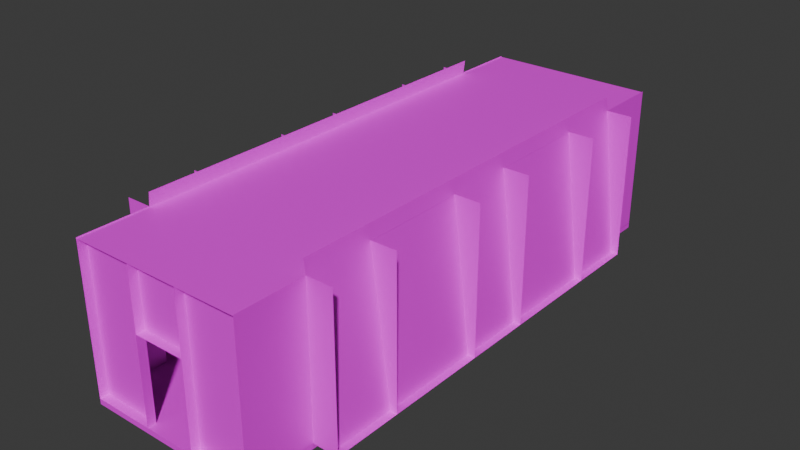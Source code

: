# Source: lcz_hall3.blend  (saved by Blender 4.5.90; exported with 4.5.12 LTS)
import bpy
from mathutils import Matrix  # noqa: F401  (used for matrix-valued properties, if any)

bpy.ops.wm.read_factory_settings(use_empty=True)
scene = bpy.context.scene
scene.name = 'Scene'

# ---- images (referenced by path relative to the original .blend; pixels are not part of the script)
import os
ASSET_DIR = os.environ.get("B2B_ASSET_DIR", "")  # directory of the original .blend (textures are referenced by path, not embedded)
HERE = os.path.dirname(os.path.abspath(__file__))  # packed textures are extracted next to this script under _unpacked/

def load_image(name, relpath, width, height, colorspace="sRGB"):
    """Load a texture the original file referenced (path relative to the .blend, or extracted next to this script)."""
    p = next((c for c in (os.path.join(HERE, relpath), os.path.join(ASSET_DIR, relpath)) if relpath and os.path.exists(c)), "")
    if p:
        img = bpy.data.images.load(p, check_existing=True)
        img.name = name
    else:  # same state as the original file: an image datablock whose file is absent (Cycles renders it pink)
        img = bpy.data.images.new(name, width, height)
        img.source = "FILE"
        img.filepath = "//" + (relpath or name)
    img.colorspace_settings.name = colorspace
    return img
img_whitewall_jpg = load_image('whitewall.jpg', 'whitewall.jpg', 1024, 1024, 'sRGB')
img_room2_3_lm1_png = load_image('room2_3_lm1.png', 'room2_3_lm1.png', 1024, 1024, 'Non-Color')
img_tilefloor_jpg = load_image('tilefloor.jpg', 'tilefloor.jpg', 1024, 1024, 'sRGB')
img_metal_jpg = load_image('metal.jpg', 'metal.jpg', 1024, 1024, 'sRGB')
img_misc_jpg = load_image('misc.jpg', 'misc.jpg', 1024, 1024, 'sRGB')

# ---- materials (node trees are filled in below, after node groups)
mat_whitewall = bpy.data.materials.new('whitewall')
mat_tilefloor = bpy.data.materials.new('tilefloor')
mat_metal = bpy.data.materials.new('metal')
mat_misc = bpy.data.materials.new('misc')

# ---- material node trees
mat_whitewall.use_nodes = True; mat_whitewall.node_tree.nodes.clear()
_N = mat_whitewall.node_tree.nodes; _L = mat_whitewall.node_tree.links
n0 = _N.new('ShaderNodeOutputMaterial'); n0.name = 'Material Output'; n0.location = (600, 0)
n1 = _N.new('ShaderNodeBsdfPrincipled'); n1.name = 'Principled BSDF'; n1.location = (350, 0)
n2 = _N.new('ShaderNodeTexImage'); n2.name = 'Image Texture'; n2.location = (-600, 100)
n2.image = img_whitewall_jpg
n3 = _N.new('ShaderNodeTexImage'); n3.name = 'Image Texture.001'; n3.location = (-600, 300)
n3.image = img_room2_3_lm1_png
_L.new(n1.outputs[0], n0.inputs[0])
_L.new(n2.outputs[0], n1.inputs[0])
n0.is_active_output = True
mat_tilefloor.use_nodes = True; mat_tilefloor.node_tree.nodes.clear()
_N = mat_tilefloor.node_tree.nodes; _L = mat_tilefloor.node_tree.links
n0 = _N.new('ShaderNodeOutputMaterial'); n0.name = 'Material Output'; n0.location = (600, 0)
n1 = _N.new('ShaderNodeBsdfPrincipled'); n1.name = 'Principled BSDF'; n1.location = (350, 0)
n2 = _N.new('ShaderNodeTexImage'); n2.name = 'Image Texture'; n2.location = (-600, 100)
n2.image = img_tilefloor_jpg
n3 = _N.new('ShaderNodeTexImage'); n3.name = 'Image Texture.001'; n3.location = (-600, 300)
n3.image = img_room2_3_lm1_png
_L.new(n1.outputs[0], n0.inputs[0])
_L.new(n2.outputs[0], n1.inputs[0])
n0.is_active_output = True
mat_metal.use_nodes = True; mat_metal.node_tree.nodes.clear()
_N = mat_metal.node_tree.nodes; _L = mat_metal.node_tree.links
n0 = _N.new('ShaderNodeOutputMaterial'); n0.name = 'Material Output'; n0.location = (600, 0)
n1 = _N.new('ShaderNodeBsdfPrincipled'); n1.name = 'Principled BSDF'; n1.location = (350, 0)
n2 = _N.new('ShaderNodeTexImage'); n2.name = 'Image Texture'; n2.location = (-600, 100)
n2.image = img_metal_jpg
n3 = _N.new('ShaderNodeTexImage'); n3.name = 'Image Texture.001'; n3.location = (-600, 300)
n3.image = img_room2_3_lm1_png
_L.new(n1.outputs[0], n0.inputs[0])
_L.new(n2.outputs[0], n1.inputs[0])
n0.is_active_output = True
mat_misc.use_nodes = True; mat_misc.node_tree.nodes.clear()
_N = mat_misc.node_tree.nodes; _L = mat_misc.node_tree.links
n0 = _N.new('ShaderNodeOutputMaterial'); n0.name = 'Material Output'; n0.location = (600, 0)
n1 = _N.new('ShaderNodeBsdfPrincipled'); n1.name = 'Principled BSDF'; n1.location = (350, 0)
n2 = _N.new('ShaderNodeTexImage'); n2.name = 'Image Texture'; n2.location = (-600, 100)
n2.image = img_misc_jpg
n3 = _N.new('ShaderNodeTexImage'); n3.name = 'Image Texture.001'; n3.location = (-600, 300)
n3.image = img_room2_3_lm1_png
_L.new(n1.outputs[0], n0.inputs[0])
_L.new(n2.outputs[0], n1.inputs[0])
n0.is_active_output = True

# ---- world
world_world = bpy.data.worlds.new('World'); scene.world = world_world
world_world.use_nodes = True; world_world.node_tree.nodes.clear()
_N = world_world.node_tree.nodes; _L = world_world.node_tree.links
n0 = _N.new('ShaderNodeOutputWorld'); n0.name = 'World Output'; n0.location = (300, 300)
n1 = _N.new('ShaderNodeBackground'); n1.name = 'Background'; n1.location = (10, 300)
n1.inputs[0].default_value = (0.05088, 0.05088, 0.05088, 1.0)
_L.new(n1.outputs[0], n0.inputs[0])
n0.is_active_output = True
world_world.color = (0.05088, 0.05088, 0.05088)
world_world.sun_shadow_jitter_overblur = 0.0

# ---- meshes
me_whitewall_0 = bpy.data.meshes.new('whitewall_0')
me_whitewall_0.from_pydata([(0.6, 6.2, 1.599), (-0.6, 6.2, 0.1993), (0.6, 6.2, 0.1993), (0.6, 6.4, 0.1993), (-0.6, 6.4, 0.1993), (-0.6, 6.2, -1.801), (-2.0, 6.2, -1.801), (-2.0, 6.2, 1.599), (-0.6, 6.2, 1.599), (-0.6, 6.4, 1.599), (-0.6, 6.4, -1.801), (2.0, 6.2, 1.599), (2.0, 6.2, -1.801), (0.6, 6.4, -1.801), (0.6, 6.4, 1.599), (0.6, 6.2, -1.801), (2.6, -3.2, 1.62), (2.6, -3.2, -1.808), (2.0, -3.2, -1.808), (2.6, -0.8, -1.808), (2.6, -0.8, 1.62), (2.0, -0.8, -1.808), (2.0, -0.8, 1.62), (2.0, -3.2, 1.62), (2.6, -4.8, -1.808), (2.6, -4.8, 1.62), (2.0, -4.8, 1.62), (2.0, -4.8, -1.808), (2.0, -6.4, 1.62), (2.0, -6.4, -1.808), (-2.6, -3.2, -1.808), (-2.6, -3.2, 1.62), (-2.6, -0.8, 1.62), (-2.6, -0.8, -1.808), (-2.0, -0.8, -1.808), (-2.0, -0.8, 1.62), (-2.0, -3.2, 1.62), (-2.0, -3.2, -1.808), (-2.6, -4.8, 1.62), (-2.6, -4.8, -1.808), (-2.0, -4.8, -1.808), (-2.0, -6.4, 1.62), (-2.0, -4.8, 1.62), (-2.0, -6.4, -1.808), (2.6, 4.8, 1.62), (2.6, 4.8, -1.808), (2.0, 4.8, 1.62), (2.0, 6.4, 1.62), (2.0, 4.8, -1.808), (2.0, 6.4, -1.808), (-2.6, 4.8, -1.808), (-2.6, 4.8, 1.62), (-2.0, 4.8, -1.808), (-2.0, 4.8, 1.62), (-2.0, 6.4, 1.62), (-2.0, 6.4, -1.808), (-2.6, 0.8, -1.808), (-2.6, 0.8, 1.62), (-2.0, 0.8, 1.62), (-2.0, 0.8, -1.808), (-2.6, 3.2, 1.62), (-2.6, 3.2, -1.808), (-2.0, 3.2, -1.808), (-2.0, 3.2, 1.62), (1.958, 4.8, 1.926), (1.958, -4.8, 1.926), (2.445, -4.8, -1.926), (2.445, 4.8, -1.926), (-1.958, -4.8, 1.926), (-1.958, 4.8, 1.926), (-2.445, 4.8, -1.926), (-2.445, -4.8, -1.926), (-0.6, -6.4, 0.1993), (0.6, -6.4, 0.1993), (0.6, -6.2, 0.1993), (0.6, -6.2, 1.599), (-0.6, -6.2, 0.1993), (-0.6, -6.4, -1.801), (-0.6, -6.4, 1.599), (-0.6, -6.2, 1.599), (-0.6, -6.2, -1.801), (-2.0, -6.2, 1.599), (-2.0, -6.2, -1.801), (0.6, -6.4, 1.599), (0.6, -6.4, -1.801), (2.0, -6.2, -1.801), (2.0, -6.2, 1.599), (0.6, -6.2, -1.801), (2.6, 3.2, -1.808), (2.6, 3.2, 1.62), (2.0, 3.2, 1.62), (2.6, 0.8, 1.62), (2.6, 0.8, -1.808), (2.0, 0.8, 1.62), (2.0, 0.8, -1.808), (2.0, 3.2, -1.808)], [], [(21, 18, 23, 22), (73, 72, 76, 74), (1, 4, 3, 2), (37, 36, 31, 30), (0, 15, 12, 11), (21, 22, 20, 19), (59, 58, 57, 56), (10, 9, 8, 5), (35, 34, 33, 32), (82, 81, 79, 80), (67, 66, 65, 64), (87, 84, 83, 75), (47, 49, 48, 46), (37, 34, 35, 36), (1, 2, 0, 8), (27, 29, 28, 26), (71, 70, 69, 68), (43, 40, 42, 41), (87, 75, 86, 85), (63, 62, 61, 60), (27, 26, 25, 24), (80, 79, 78, 77), (76, 79, 75, 74), (23, 18, 17, 16), (52, 53, 51, 50), (46, 48, 45, 44), (95, 90, 89, 88), (15, 0, 14, 13), (7, 6, 5, 8), (59, 62, 63, 58), (42, 40, 39, 38), (52, 55, 54, 53), (93, 94, 92, 91), (95, 94, 93, 90)])
_uv = me_whitewall_0.uv_layers.new(name='DiffuseUVMap')
_uv.uv.foreach_set('vector', [-0.25, 0.9432, -1.0, 0.9432, -1.0, 2.014, -0.25, 2.014, 0.1875, -1.055, -0.1875, -1.055, -0.1875, -0.9922, 0.1875, -0.9922, -0.1875, 2.883, -0.1875, 2.945, 0.1875, 2.945, 0.1875, 2.883, -0.625, 0.9432, -0.625, 2.014, -0.8125, 2.014, -0.8125, 0.9432, 0.1875, 2.008, 0.1875, 0.9453, 0.625, 0.9453, 0.625, 2.008, 0.625, 0.9432, 0.625, 2.014, 0.8125, 2.014, 0.8125, 0.9432, -0.625, 0.9432, -0.625, 2.014, -0.8125, 2.014, -0.8125, 0.9432, 2.0, 0.9453, 2.0, 2.008, 1.938, 2.008, 1.938, 0.9453, -0.625, 2.014, -0.625, 0.9432, -0.8125, 0.9432, -0.8125, 2.014, -0.625, 0.9453, -0.625, 2.008, -0.1875, 2.008, -0.1875, 0.9453, 1.5, 0.9062, -1.5, 0.9062, -1.5, 2.11, 1.5, 2.11, -1.938, 0.9453, -2.0, 0.9453, -2.0, 2.008, -1.938, 2.008, 2.0, 2.014, 2.0, 0.9432, 1.5, 0.9432, 1.5, 2.014, -1.0, 0.9432, -0.25, 0.9432, -0.25, 2.014, -1.0, 2.014, -0.1875, 1.57, 0.1875, 1.57, 0.1875, 2.008, -0.1875, 2.008, -1.5, 0.9432, -2.0, 0.9432, -2.0, 2.014, -1.5, 2.014, -1.5, 0.9062, 1.5, 0.9062, 1.5, 2.11, -1.5, 2.11, -2.0, 0.9432, -1.5, 0.9432, -1.5, 2.014, -2.0, 2.014, 0.1875, 0.9453, 0.1875, 2.008, 0.625, 2.008, 0.625, 0.9453, -0.625, 2.014, -0.625, 0.9432, -0.8125, 0.9432, -0.8125, 2.014, 0.625, 0.9432, 0.625, 2.014, 0.8125, 2.014, 0.8125, 0.9432, -1.938, 0.9453, -1.938, 2.008, -2.0, 2.008, -2.0, 0.9453, -0.1875, 1.57, -0.1875, 2.008, 0.1875, 2.008, 0.1875, 1.57, 0.625, 2.014, 0.625, 0.9432, 0.8125, 0.9432, 0.8125, 2.014, -0.625, 0.9432, -0.625, 2.014, -0.8125, 2.014, -0.8125, 0.9432, 0.625, 2.014, 0.625, 0.9432, 0.8125, 0.9432, 0.8125, 2.014, 2.062, 0.9432, 2.062, 2.014, 2.25, 2.014, 2.25, 0.9432, 1.938, 0.9453, 1.938, 2.008, 2.0, 2.008, 2.0, 0.9453, -0.625, 2.008, -0.625, 0.9453, -0.1875, 0.9453, -0.1875, 2.008, 0.25, 0.9432, 1.0, 0.9432, 1.0, 2.014, 0.25, 2.014, -0.625, 2.014, -0.625, 0.9432, -0.8125, 0.9432, -0.8125, 2.014, 1.5, 0.9432, 2.0, 0.9432, 2.0, 2.014, 1.5, 2.014, 2.062, 2.014, 2.062, 0.9432, 2.25, 0.9432, 2.25, 2.014, 2.25, 0.9432, 1.5, 0.9432, 1.5, 2.014, 2.25, 2.014])
_ca = me_whitewall_0.color_attributes.new('LightmapColor', 'FLOAT_COLOR', 'POINT')
_ca.data.foreach_set('color', [1.0, 1.0, 1.0, 1.0, 1.0, 1.0, 1.0, 1.0, 1.0, 1.0, 1.0, 1.0, 1.0, 1.0, 1.0, 1.0, 1.0, 1.0, 1.0, 1.0, 1.0, 1.0, 1.0, 1.0, 1.0, 1.0, 1.0, 1.0, 1.0, 1.0, 1.0, 1.0, 1.0, 1.0, 1.0, 1.0, 1.0, 1.0, 1.0, 1.0, 1.0, 1.0, 1.0, 1.0, 1.0, 1.0, 1.0, 1.0, 1.0, 1.0, 1.0, 1.0, 1.0, 1.0, 1.0, 1.0, 1.0, 1.0, 1.0, 1.0, 1.0, 1.0, 1.0, 1.0, 1.0, 1.0, 1.0, 1.0, 1.0, 1.0, 1.0, 1.0, 1.0, 1.0, 1.0, 1.0, 1.0, 1.0, 1.0, 1.0, 1.0, 1.0, 1.0, 1.0, 1.0, 1.0, 1.0, 1.0, 1.0, 1.0, 1.0, 1.0, 1.0, 1.0, 1.0, 1.0, 1.0, 1.0, 1.0, 1.0, 1.0, 1.0, 1.0, 1.0, 1.0, 1.0, 1.0, 1.0, 1.0, 1.0, 1.0, 1.0, 1.0, 1.0, 1.0, 1.0, 1.0, 1.0, 1.0, 1.0, 1.0, 1.0, 1.0, 1.0, 1.0, 1.0, 1.0, 1.0, 1.0, 1.0, 1.0, 1.0, 1.0, 1.0, 1.0, 1.0, 1.0, 1.0, 1.0, 1.0, 1.0, 1.0, 1.0, 1.0, 1.0, 1.0, 1.0, 1.0, 1.0, 1.0, 1.0, 1.0, 1.0, 1.0, 1.0, 1.0, 1.0, 1.0, 1.0, 1.0, 1.0, 1.0, 1.0, 1.0, 1.0, 1.0, 1.0, 1.0, 1.0, 1.0, 1.0, 1.0, 1.0, 1.0, 1.0, 1.0, 1.0, 1.0, 1.0, 1.0, 1.0, 1.0, 1.0, 1.0, 1.0, 1.0, 1.0, 1.0, 1.0, 1.0, 1.0, 1.0, 1.0, 1.0, 1.0, 1.0, 1.0, 1.0, 1.0, 1.0, 1.0, 1.0, 1.0, 1.0, 1.0, 1.0, 1.0, 1.0, 1.0, 1.0, 1.0, 1.0, 1.0, 1.0, 1.0, 1.0, 1.0, 1.0, 1.0, 1.0, 1.0, 1.0, 1.0, 1.0, 1.0, 1.0, 1.0, 1.0, 1.0, 1.0, 1.0, 1.0, 1.0, 1.0, 1.0, 1.0, 1.0, 1.0, 1.0, 1.0, 1.0, 1.0, 1.0, 1.0, 1.0, 1.0, 1.0, 1.0, 1.0, 1.0, 1.0, 1.0, 1.0, 1.0, 1.0, 1.0, 1.0, 1.0, 1.0, 1.0, 1.0, 1.0, 1.0, 1.0, 1.0, 1.0, 1.0, 1.0, 1.0, 1.0, 1.0, 1.0, 1.0, 1.0, 1.0, 1.0, 1.0, 1.0, 1.0, 1.0, 1.0, 1.0, 1.0, 1.0, 1.0, 1.0, 1.0, 1.0, 1.0, 1.0, 1.0, 1.0, 1.0, 1.0, 1.0, 1.0, 1.0, 1.0, 1.0, 1.0, 1.0, 1.0, 1.0, 1.0, 1.0, 1.0, 1.0, 1.0, 1.0, 1.0, 1.0, 1.0, 1.0, 1.0, 1.0, 1.0, 1.0, 1.0, 1.0, 1.0, 1.0, 1.0, 1.0, 1.0, 1.0, 1.0, 1.0, 1.0, 1.0, 1.0, 1.0, 1.0, 1.0, 1.0, 1.0, 1.0, 1.0, 1.0, 1.0, 1.0, 1.0, 1.0, 1.0, 1.0, 1.0, 1.0, 1.0, 1.0, 1.0, 1.0, 1.0, 1.0, 1.0, 1.0, 1.0, 1.0, 1.0, 1.0, 1.0, 1.0, 1.0, 1.0, 1.0, 1.0, 1.0, 1.0, 1.0, 1.0, 1.0, 1.0, 1.0, 1.0, 1.0, 1.0, 1.0, 1.0, 1.0, 1.0, 1.0, 1.0, 1.0, 1.0, 1.0, 1.0])
me_whitewall_0.materials.append(mat_whitewall)
me_whitewall_0.update()
me_tilefloor_1 = bpy.data.meshes.new('tilefloor_1')
me_tilefloor_1.from_pydata([(2.0, -6.4, -0.0625), (-2.0, 6.4, -0.0625), (-2.0, 6.4, 0.0625), (2.0, 6.4, 0.0625), (2.0, -6.4, 0.0625), (-2.0, -6.4, 0.0625), (-2.0, -6.4, -0.0625), (2.0, 6.4, -0.0625)], [], [(1, 6, 5, 2), (5, 4, 3, 2), (5, 6, 0, 4), (1, 2, 3, 7), (0, 7, 3, 4)])
_uv = me_tilefloor_1.uv_layers.new(name='DiffuseUVMap')
_uv.uv.foreach_set('vector', [2.0, 0.9688, -2.0, 0.9688, -2.0, 1.008, 2.0, 1.008, -0.625, -1.0, 0.625, -1.0, 0.625, 3.0, -0.625, 3.0, -0.625, 1.008, -0.625, 0.9688, 0.625, 0.9688, 0.625, 1.008, -0.625, 0.9688, -0.625, 1.008, 0.625, 1.008, 0.625, 0.9688, -2.0, 0.9688, 2.0, 0.9688, 2.0, 1.008, -2.0, 1.008])
_ca = me_tilefloor_1.color_attributes.new('LightmapColor', 'FLOAT_COLOR', 'POINT')
_ca.data.foreach_set('color', [1.0, 1.0, 1.0, 1.0, 1.0, 1.0, 1.0, 1.0, 1.0, 1.0, 1.0, 1.0, 1.0, 1.0, 1.0, 1.0, 1.0, 1.0, 1.0, 1.0, 1.0, 1.0, 1.0, 1.0, 1.0, 1.0, 1.0, 1.0, 1.0, 1.0, 1.0, 1.0])
me_tilefloor_1.materials.append(mat_tilefloor)
me_tilefloor_1.update()
me_metal_2 = bpy.data.meshes.new('metal_2')
me_metal_2.from_pydata([(2.0, 6.4, 0.0), (-2.0, 6.4, 0.0), (-2.0, -6.4, 0.0), (2.0, -6.4, 0.0)], [], [(3, 2, 1, 0)])
_uv = me_metal_2.uv_layers.new(name='DiffuseUVMap')
_uv.uv.foreach_set('vector', [0.625, -1.0, -0.625, -1.0, -0.625, 3.0, 0.625, 3.0])
_ca = me_metal_2.color_attributes.new('LightmapColor', 'FLOAT_COLOR', 'POINT')
_ca.data.foreach_set('color', [1.0, 1.0, 1.0, 1.0, 1.0, 1.0, 1.0, 1.0, 1.0, 1.0, 1.0, 1.0, 1.0, 1.0, 1.0, 1.0])
me_metal_2.materials.append(mat_metal)
me_metal_2.update()
me_misc_3 = bpy.data.meshes.new('misc_3')
me_misc_3.from_pydata([(-2.6, 4.8, 0.0), (-2.0, 4.8, 0.0), (-2.0, -4.8, 0.0), (-2.6, -4.8, 0.0), (2.0, 4.8, 0.0), (2.6, 4.8, 0.0), (2.6, -4.8, 0.0), (2.0, -4.8, 0.0)], [], [(3, 2, 1, 0), (7, 6, 5, 4)])
_uv = me_misc_3.uv_layers.new(name='DiffuseUVMap')
_uv.uv.foreach_set('vector', [-3.0, 5.848, -3.0, 5.473, 3.0, 5.473, 3.0, 5.848, -3.0, -0.2656, -3.0, -0.6406, 3.0, -0.6406, 3.0, -0.2656])
_ca = me_misc_3.color_attributes.new('LightmapColor', 'FLOAT_COLOR', 'POINT')
_ca.data.foreach_set('color', [1.0, 1.0, 1.0, 1.0, 1.0, 1.0, 1.0, 1.0, 1.0, 1.0, 1.0, 1.0, 1.0, 1.0, 1.0, 1.0, 1.0, 1.0, 1.0, 1.0, 1.0, 1.0, 1.0, 1.0, 1.0, 1.0, 1.0, 1.0, 1.0, 1.0, 1.0, 1.0])
me_misc_3.materials.append(mat_misc)
me_misc_3.update()

# ---- objects
ob_whitewall = bpy.data.objects.new('whitewall', me_whitewall_0)
ob_tilefloor = bpy.data.objects.new('tilefloor', me_tilefloor_1)
ob_metal = bpy.data.objects.new('metal', me_metal_2)
ob_misc = bpy.data.objects.new('misc', me_misc_3)

# ---- transforms, parenting, visibility, modifiers, constraints
ob_whitewall.location = (0.0, 0.0, 0.5162)
ob_tilefloor.location = (0.0, 0.0, -1.347)
ob_metal.location = (0.0, 0.0, 2.115)
ob_misc.location = (0.0, 0.0, -1.285)

# ---- collection membership
scene.collection.objects.link(ob_whitewall)
scene.collection.objects.link(ob_tilefloor)
scene.collection.objects.link(ob_metal)
scene.collection.objects.link(ob_misc)

# ---- scene / render settings (as saved in the file)
scene.frame_start = 1; scene.frame_end = 250; scene.frame_set(1)
scene.render.engine = 'BLENDER_EEVEE_NEXT'
bpy.context.view_layer.update()

# ---- added for rendering (the .blend has no active camera and no usable light): camera, sun
cam_auto = bpy.data.cameras.new('AutoCamera')
cam_auto.lens = 50.0
cam_auto.sensor_width = 36.0
cam_auto.clip_end = 1000.0
ob_auto_camera = bpy.data.objects.new('AutoCamera', cam_auto)
scene.collection.objects.link(ob_auto_camera)
ob_auto_camera.location = (13.2703, -15.9243, 11.1324)
ob_auto_camera.rotation_euler = (1.09748, -7.21219e-08, 0.694738)
scene.camera = ob_auto_camera
light_auto_sun = bpy.data.lights.new('AutoSun', 'SUN')
light_auto_sun.energy = 3.0
light_auto_sun.angle = 0.0523599
ob_auto_sun = bpy.data.objects.new('AutoSun', light_auto_sun)
scene.collection.objects.link(ob_auto_sun)
ob_auto_sun.rotation_euler = (0.872665, 0.174533, 0.523599)
bpy.context.view_layer.update()

